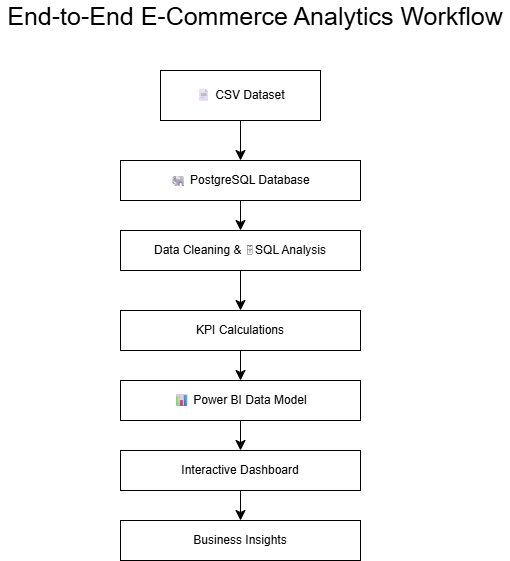

The diagram above was exported from draw.io. Its source (the exported page's mxGraphModel, read from the mxfile embedded in the PNG):
<mxGraphModel dx="1030" dy="579" grid="1" gridSize="10" guides="1" tooltips="1" connect="1" arrows="1" fold="1" page="1" pageScale="1" pageWidth="850" pageHeight="1100" math="0" shadow="0">
  <root>
    <mxCell id="0" />
    <mxCell id="1" parent="0" />
    <mxCell id="K1WiJcMkIYAt22YjLtNZ-8" edge="1" parent="1" source="K1WiJcMkIYAt22YjLtNZ-7" style="edgeStyle=none;curved=1;rounded=0;orthogonalLoop=1;jettySize=auto;html=1;fontSize=12;startSize=8;endSize=8;exitX=0.5;exitY=0;exitDx=0;exitDy=0;" target="K1WiJcMkIYAt22YjLtNZ-7" value="">
      <mxGeometry relative="1" as="geometry">
        <mxPoint x="380" y="130" as="sourcePoint" />
      </mxGeometry>
    </mxCell>
    <mxCell id="K1WiJcMkIYAt22YjLtNZ-25" edge="1" parent="1" source="K1WiJcMkIYAt22YjLtNZ-1" style="edgeStyle=none;curved=1;rounded=0;orthogonalLoop=1;jettySize=auto;html=1;exitX=0.5;exitY=1;exitDx=0;exitDy=0;entryX=0.5;entryY=0;entryDx=0;entryDy=0;fontSize=12;startSize=8;endSize=8;" target="K1WiJcMkIYAt22YjLtNZ-7">
      <mxGeometry relative="1" as="geometry" />
    </mxCell>
    <mxCell id="K1WiJcMkIYAt22YjLtNZ-1" parent="1" style="rounded=0;whiteSpace=wrap;html=1;" value="📄 CSV&amp;nbsp;Dataset" vertex="1">
      <mxGeometry height="50" width="160" x="300" y="80" as="geometry" />
    </mxCell>
    <mxCell id="K1WiJcMkIYAt22YjLtNZ-9" edge="1" parent="1" source="K1WiJcMkIYAt22YjLtNZ-7" style="edgeStyle=none;curved=1;rounded=0;orthogonalLoop=1;jettySize=auto;html=1;fontSize=12;startSize=8;endSize=8;entryX=0.5;entryY=0;entryDx=0;entryDy=0;" target="K1WiJcMkIYAt22YjLtNZ-7">
      <mxGeometry relative="1" as="geometry">
        <mxPoint x="380" y="170" as="targetPoint" />
      </mxGeometry>
    </mxCell>
    <mxCell id="K1WiJcMkIYAt22YjLtNZ-12" edge="1" parent="1" source="K1WiJcMkIYAt22YjLtNZ-7" style="edgeStyle=none;curved=1;rounded=0;orthogonalLoop=1;jettySize=auto;html=1;fontSize=12;startSize=8;endSize=8;" target="K1WiJcMkIYAt22YjLtNZ-11" value="">
      <mxGeometry relative="1" as="geometry" />
    </mxCell>
    <mxCell id="K1WiJcMkIYAt22YjLtNZ-7" parent="1" style="rounded=0;whiteSpace=wrap;html=1;" value="🐘 PostgreSQL Database" vertex="1">
      <mxGeometry height="40" width="240" x="260" y="170" as="geometry" />
    </mxCell>
    <mxCell id="K1WiJcMkIYAt22YjLtNZ-14" edge="1" parent="1" source="K1WiJcMkIYAt22YjLtNZ-11" style="edgeStyle=none;curved=1;rounded=0;orthogonalLoop=1;jettySize=auto;html=1;fontSize=12;startSize=8;endSize=8;" target="K1WiJcMkIYAt22YjLtNZ-13" value="">
      <mxGeometry relative="1" as="geometry" />
    </mxCell>
    <mxCell id="K1WiJcMkIYAt22YjLtNZ-11" parent="1" style="rounded=0;whiteSpace=wrap;html=1;" value="Data Cleaning &amp;amp;&lt;span style=&quot;background-color: transparent; color: light-dark(rgb(0, 0, 0), rgb(255, 255, 255));&quot;&gt;&amp;nbsp;🗄SQL Analysis&lt;/span&gt;" vertex="1">
      <mxGeometry height="40" width="240" x="260" y="240" as="geometry" />
    </mxCell>
    <mxCell id="K1WiJcMkIYAt22YjLtNZ-17" edge="1" parent="1" source="K1WiJcMkIYAt22YjLtNZ-13" style="edgeStyle=none;curved=1;rounded=0;orthogonalLoop=1;jettySize=auto;html=1;fontSize=12;startSize=8;endSize=8;" target="K1WiJcMkIYAt22YjLtNZ-16" value="">
      <mxGeometry relative="1" as="geometry" />
    </mxCell>
    <mxCell id="K1WiJcMkIYAt22YjLtNZ-13" parent="1" style="rounded=0;whiteSpace=wrap;html=1;" value="KPI Calculations" vertex="1">
      <mxGeometry height="40" width="240" x="260" y="320" as="geometry" />
    </mxCell>
    <mxCell id="K1WiJcMkIYAt22YjLtNZ-19" edge="1" parent="1" source="K1WiJcMkIYAt22YjLtNZ-16" style="edgeStyle=none;curved=1;rounded=0;orthogonalLoop=1;jettySize=auto;html=1;fontSize=12;startSize=8;endSize=8;" target="K1WiJcMkIYAt22YjLtNZ-18" value="">
      <mxGeometry relative="1" as="geometry" />
    </mxCell>
    <mxCell id="K1WiJcMkIYAt22YjLtNZ-16" parent="1" style="whiteSpace=wrap;html=1;" value="📊 Power BI Data Model" vertex="1">
      <mxGeometry height="40" width="240" x="260" y="390" as="geometry" />
    </mxCell>
    <mxCell id="K1WiJcMkIYAt22YjLtNZ-21" edge="1" parent="1" source="K1WiJcMkIYAt22YjLtNZ-18" style="edgeStyle=none;curved=1;rounded=0;orthogonalLoop=1;jettySize=auto;html=1;fontSize=12;startSize=8;endSize=8;" target="K1WiJcMkIYAt22YjLtNZ-20" value="">
      <mxGeometry relative="1" as="geometry" />
    </mxCell>
    <mxCell id="K1WiJcMkIYAt22YjLtNZ-18" parent="1" style="whiteSpace=wrap;html=1;" value="Interactive Dashboard" vertex="1">
      <mxGeometry height="40" width="240" x="260" y="460" as="geometry" />
    </mxCell>
    <mxCell id="K1WiJcMkIYAt22YjLtNZ-20" parent="1" style="whiteSpace=wrap;html=1;" value="Business Insights" vertex="1">
      <mxGeometry height="40" width="240" x="260" y="530" as="geometry" />
    </mxCell>
    <mxCell id="K1WiJcMkIYAt22YjLtNZ-23" edge="1" parent="1" source="K1WiJcMkIYAt22YjLtNZ-7" style="edgeStyle=none;curved=1;rounded=0;orthogonalLoop=1;jettySize=auto;html=1;entryX=0.5;entryY=0;entryDx=0;entryDy=0;fontSize=12;startSize=8;endSize=8;" target="K1WiJcMkIYAt22YjLtNZ-7">
      <mxGeometry relative="1" as="geometry" />
    </mxCell>
    <mxCell id="K1WiJcMkIYAt22YjLtNZ-26" parent="1" style="text;html=1;whiteSpace=wrap;strokeColor=none;fillColor=none;align=center;verticalAlign=middle;rounded=0;fontSize=16;" value="&lt;font style=&quot;font-size: 25px;&quot;&gt;End-to-End E-Commerce Analytics Workflow&lt;/font&gt;" vertex="1">
      <mxGeometry height="30" width="510" x="140" y="10" as="geometry" />
    </mxCell>
  </root>
</mxGraphModel>